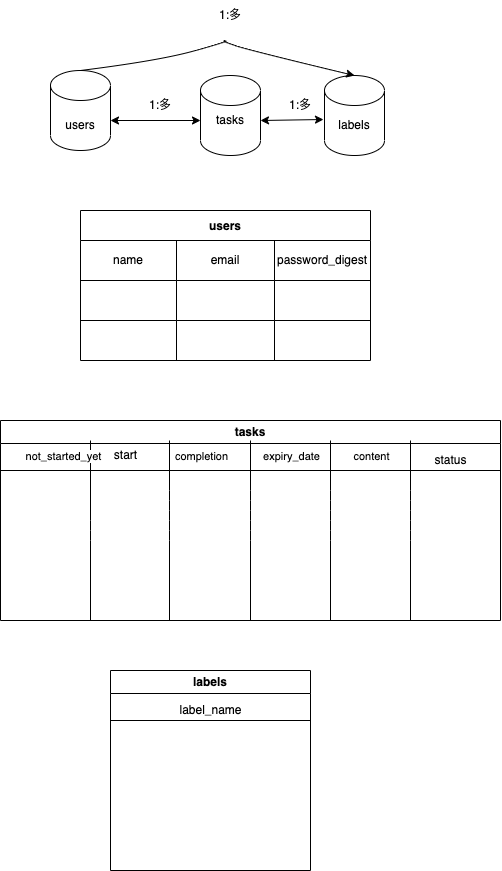

The diagram above was exported from draw.io. Its source (the exported page's mxGraphModel, read from the mxfile embedded in the PNG):
<mxGraphModel dx="602" dy="802" grid="1" gridSize="10" guides="1" tooltips="1" connect="1" arrows="1" fold="1" page="1" pageScale="1" pageWidth="827" pageHeight="1169" math="0" shadow="0">
  <root>
    <mxCell id="0" />
    <mxCell id="1" parent="0" />
    <mxCell id="2" value="" style="shape=cylinder3;whiteSpace=wrap;html=1;boundedLbl=1;backgroundOutline=1;size=15;" parent="1" vertex="1">
      <mxGeometry x="80" y="200" width="60" height="80" as="geometry" />
    </mxCell>
    <mxCell id="3" value="users" style="text;html=1;strokeColor=none;fillColor=none;align=center;verticalAlign=middle;whiteSpace=wrap;rounded=0;" parent="1" vertex="1">
      <mxGeometry x="80" y="240" width="60" height="30" as="geometry" />
    </mxCell>
    <mxCell id="4" value="" style="shape=cylinder3;whiteSpace=wrap;html=1;boundedLbl=1;backgroundOutline=1;size=15;" parent="1" vertex="1">
      <mxGeometry x="230" y="205" width="60" height="80" as="geometry" />
    </mxCell>
    <mxCell id="5" value="tasks" style="text;html=1;strokeColor=none;fillColor=none;align=center;verticalAlign=middle;whiteSpace=wrap;rounded=0;" parent="1" vertex="1">
      <mxGeometry x="230" y="235" width="60" height="30" as="geometry" />
    </mxCell>
    <mxCell id="6" value="" style="shape=cylinder3;whiteSpace=wrap;html=1;boundedLbl=1;backgroundOutline=1;size=15;" parent="1" vertex="1">
      <mxGeometry x="354" y="205" width="60" height="80" as="geometry" />
    </mxCell>
    <mxCell id="7" value="labels" style="text;html=1;strokeColor=none;fillColor=none;align=center;verticalAlign=middle;whiteSpace=wrap;rounded=0;" parent="1" vertex="1">
      <mxGeometry x="354" y="240" width="60" height="30" as="geometry" />
    </mxCell>
    <mxCell id="8" value="" style="endArrow=classic;startArrow=classic;html=1;entryX=0;entryY=0.5;entryDx=0;entryDy=0;" parent="1" target="5" edge="1">
      <mxGeometry width="50" height="50" relative="1" as="geometry">
        <mxPoint x="140" y="250" as="sourcePoint" />
        <mxPoint x="190" y="200" as="targetPoint" />
      </mxGeometry>
    </mxCell>
    <mxCell id="9" value="1:多" style="text;html=1;strokeColor=none;fillColor=none;align=center;verticalAlign=middle;whiteSpace=wrap;rounded=0;" parent="1" vertex="1">
      <mxGeometry x="160" y="220" width="60" height="30" as="geometry" />
    </mxCell>
    <mxCell id="10" value="1:多" style="text;html=1;strokeColor=none;fillColor=none;align=center;verticalAlign=middle;whiteSpace=wrap;rounded=0;" parent="1" vertex="1">
      <mxGeometry x="300" y="220" width="60" height="30" as="geometry" />
    </mxCell>
    <mxCell id="11" value="" style="endArrow=classic;startArrow=classic;html=1;exitX=1;exitY=0.5;exitDx=0;exitDy=0;entryX=0.883;entryY=0.967;entryDx=0;entryDy=0;entryPerimeter=0;" parent="1" source="5" target="10" edge="1">
      <mxGeometry width="50" height="50" relative="1" as="geometry">
        <mxPoint x="290" y="340" as="sourcePoint" />
        <mxPoint x="340" y="290" as="targetPoint" />
      </mxGeometry>
    </mxCell>
    <mxCell id="12" value="" style="curved=1;endArrow=classic;html=1;exitX=0.5;exitY=0;exitDx=0;exitDy=0;exitPerimeter=0;entryX=0.5;entryY=0;entryDx=0;entryDy=0;entryPerimeter=0;" parent="1" source="2" target="6" edge="1">
      <mxGeometry width="50" height="50" relative="1" as="geometry">
        <mxPoint x="140" y="190" as="sourcePoint" />
        <mxPoint x="190" y="140" as="targetPoint" />
        <Array as="points">
          <mxPoint x="190" y="190" />
          <mxPoint x="260" y="170" />
          <mxPoint x="250" y="170" />
          <mxPoint x="280" y="180" />
        </Array>
      </mxGeometry>
    </mxCell>
    <mxCell id="13" value="1:多" style="text;html=1;strokeColor=none;fillColor=none;align=center;verticalAlign=middle;whiteSpace=wrap;rounded=0;" parent="1" vertex="1">
      <mxGeometry x="230" y="130" width="60" height="30" as="geometry" />
    </mxCell>
    <mxCell id="47" value="users" style="shape=table;startSize=30;container=1;collapsible=0;childLayout=tableLayout;fontStyle=1;align=center;" parent="1" vertex="1">
      <mxGeometry x="110" y="340" width="290" height="150" as="geometry" />
    </mxCell>
    <mxCell id="48" value="" style="shape=tableRow;horizontal=0;startSize=0;swimlaneHead=0;swimlaneBody=0;top=0;left=0;bottom=0;right=0;collapsible=0;dropTarget=0;fillColor=none;points=[[0,0.5],[1,0.5]];portConstraint=eastwest;" parent="47" vertex="1">
      <mxGeometry y="30" width="290" height="40" as="geometry" />
    </mxCell>
    <mxCell id="49" value="name" style="shape=partialRectangle;html=1;whiteSpace=wrap;connectable=0;fillColor=none;top=0;left=0;bottom=0;right=0;overflow=hidden;" parent="48" vertex="1">
      <mxGeometry width="96" height="40" as="geometry">
        <mxRectangle width="96" height="40" as="alternateBounds" />
      </mxGeometry>
    </mxCell>
    <mxCell id="50" value="email" style="shape=partialRectangle;html=1;whiteSpace=wrap;connectable=0;fillColor=none;top=0;left=0;bottom=0;right=0;overflow=hidden;" parent="48" vertex="1">
      <mxGeometry x="96" width="98" height="40" as="geometry">
        <mxRectangle width="98" height="40" as="alternateBounds" />
      </mxGeometry>
    </mxCell>
    <mxCell id="51" value="password_digest" style="shape=partialRectangle;html=1;whiteSpace=wrap;connectable=0;fillColor=none;top=0;left=0;bottom=0;right=0;overflow=hidden;" parent="48" vertex="1">
      <mxGeometry x="194" width="96" height="40" as="geometry">
        <mxRectangle width="96" height="40" as="alternateBounds" />
      </mxGeometry>
    </mxCell>
    <mxCell id="52" value="" style="shape=tableRow;horizontal=0;startSize=0;swimlaneHead=0;swimlaneBody=0;top=0;left=0;bottom=0;right=0;collapsible=0;dropTarget=0;fillColor=none;points=[[0,0.5],[1,0.5]];portConstraint=eastwest;" parent="47" vertex="1">
      <mxGeometry y="70" width="290" height="40" as="geometry" />
    </mxCell>
    <mxCell id="53" value="" style="shape=partialRectangle;html=1;whiteSpace=wrap;connectable=0;fillColor=none;top=0;left=0;bottom=0;right=0;overflow=hidden;" parent="52" vertex="1">
      <mxGeometry width="96" height="40" as="geometry">
        <mxRectangle width="96" height="40" as="alternateBounds" />
      </mxGeometry>
    </mxCell>
    <mxCell id="54" value="" style="shape=partialRectangle;html=1;whiteSpace=wrap;connectable=0;fillColor=none;top=0;left=0;bottom=0;right=0;overflow=hidden;" parent="52" vertex="1">
      <mxGeometry x="96" width="98" height="40" as="geometry">
        <mxRectangle width="98" height="40" as="alternateBounds" />
      </mxGeometry>
    </mxCell>
    <mxCell id="55" value="" style="shape=partialRectangle;html=1;whiteSpace=wrap;connectable=0;fillColor=none;top=0;left=0;bottom=0;right=0;overflow=hidden;" parent="52" vertex="1">
      <mxGeometry x="194" width="96" height="40" as="geometry">
        <mxRectangle width="96" height="40" as="alternateBounds" />
      </mxGeometry>
    </mxCell>
    <mxCell id="56" value="" style="shape=tableRow;horizontal=0;startSize=0;swimlaneHead=0;swimlaneBody=0;top=0;left=0;bottom=0;right=0;collapsible=0;dropTarget=0;fillColor=none;points=[[0,0.5],[1,0.5]];portConstraint=eastwest;" parent="47" vertex="1">
      <mxGeometry y="110" width="290" height="40" as="geometry" />
    </mxCell>
    <mxCell id="57" value="" style="shape=partialRectangle;html=1;whiteSpace=wrap;connectable=0;fillColor=none;top=0;left=0;bottom=0;right=0;overflow=hidden;" parent="56" vertex="1">
      <mxGeometry width="96" height="40" as="geometry">
        <mxRectangle width="96" height="40" as="alternateBounds" />
      </mxGeometry>
    </mxCell>
    <mxCell id="58" value="" style="shape=partialRectangle;html=1;whiteSpace=wrap;connectable=0;fillColor=none;top=0;left=0;bottom=0;right=0;overflow=hidden;" parent="56" vertex="1">
      <mxGeometry x="96" width="98" height="40" as="geometry">
        <mxRectangle width="98" height="40" as="alternateBounds" />
      </mxGeometry>
    </mxCell>
    <mxCell id="59" value="" style="shape=partialRectangle;html=1;whiteSpace=wrap;connectable=0;fillColor=none;top=0;left=0;bottom=0;right=0;overflow=hidden;" parent="56" vertex="1">
      <mxGeometry x="194" width="96" height="40" as="geometry">
        <mxRectangle width="96" height="40" as="alternateBounds" />
      </mxGeometry>
    </mxCell>
    <mxCell id="90" value="tasks" style="swimlane;whiteSpace=wrap;html=1;strokeColor=default;fillColor=none;" parent="1" vertex="1">
      <mxGeometry x="30" y="550" width="500" height="200" as="geometry" />
    </mxCell>
    <mxCell id="98" value="start" style="text;html=1;align=center;verticalAlign=middle;resizable=0;points=[];autosize=1;strokeColor=none;fillColor=none;" parent="90" vertex="1">
      <mxGeometry x="100" y="20" width="50" height="30" as="geometry" />
    </mxCell>
    <mxCell id="97" value="" style="endArrow=none;html=1;" parent="90" edge="1">
      <mxGeometry width="50" height="50" relative="1" as="geometry">
        <mxPoint x="169" y="200" as="sourcePoint" />
        <mxPoint x="169" y="20" as="targetPoint" />
        <Array as="points">
          <mxPoint x="169" y="110" />
          <mxPoint x="169" y="80" />
        </Array>
      </mxGeometry>
    </mxCell>
    <mxCell id="100" value="expiry_date" style="edgeLabel;html=1;align=center;verticalAlign=middle;resizable=0;points=[];" parent="97" vertex="1" connectable="0">
      <mxGeometry x="0.2222" y="-2" relative="1" as="geometry">
        <mxPoint x="119" y="-55" as="offset" />
      </mxGeometry>
    </mxCell>
    <mxCell id="101" value="" style="endArrow=none;html=1;entryX=0.5;entryY=0.1;entryDx=0;entryDy=0;entryPerimeter=0;" parent="90" edge="1">
      <mxGeometry width="50" height="50" relative="1" as="geometry">
        <mxPoint x="90" y="200" as="sourcePoint" />
        <mxPoint x="90" y="20" as="targetPoint" />
        <Array as="points">
          <mxPoint x="90" y="110" />
        </Array>
      </mxGeometry>
    </mxCell>
    <mxCell id="102" value="completion" style="edgeLabel;html=1;align=center;verticalAlign=middle;resizable=0;points=[];" parent="101" vertex="1" connectable="0">
      <mxGeometry x="0.2222" y="-2" relative="1" as="geometry">
        <mxPoint x="108" y="-55" as="offset" />
      </mxGeometry>
    </mxCell>
    <mxCell id="103" value="" style="endArrow=none;html=1;" parent="90" edge="1">
      <mxGeometry width="50" height="50" relative="1" as="geometry">
        <mxPoint x="250" y="200" as="sourcePoint" />
        <mxPoint x="250" y="20" as="targetPoint" />
        <Array as="points">
          <mxPoint x="250" y="110" />
          <mxPoint x="250" y="80" />
        </Array>
      </mxGeometry>
    </mxCell>
    <mxCell id="105" value="" style="endArrow=none;html=1;" parent="90" edge="1">
      <mxGeometry width="50" height="50" relative="1" as="geometry">
        <mxPoint x="330" y="200" as="sourcePoint" />
        <mxPoint x="330" y="20" as="targetPoint" />
        <Array as="points">
          <mxPoint x="330" y="110" />
          <mxPoint x="330" y="80" />
        </Array>
      </mxGeometry>
    </mxCell>
    <mxCell id="106" value="content" style="edgeLabel;html=1;align=center;verticalAlign=middle;resizable=0;points=[];" parent="90" vertex="1" connectable="0">
      <mxGeometry x="370" y="35" as="geometry" />
    </mxCell>
    <mxCell id="111" value="" style="endArrow=none;html=1;" edge="1" parent="90">
      <mxGeometry width="50" height="50" relative="1" as="geometry">
        <mxPoint x="410" y="200" as="sourcePoint" />
        <mxPoint x="410" y="20" as="targetPoint" />
        <Array as="points">
          <mxPoint x="410" y="110" />
          <mxPoint x="410" y="80" />
        </Array>
      </mxGeometry>
    </mxCell>
    <mxCell id="96" value="" style="endArrow=none;html=1;exitX=0;exitY=0.25;exitDx=0;exitDy=0;entryX=1;entryY=0.25;entryDx=0;entryDy=0;" parent="1" source="90" target="90" edge="1">
      <mxGeometry width="50" height="50" relative="1" as="geometry">
        <mxPoint x="250" y="510" as="sourcePoint" />
        <mxPoint x="300" y="460" as="targetPoint" />
      </mxGeometry>
    </mxCell>
    <mxCell id="99" value="not_started_yet" style="edgeLabel;html=1;align=center;verticalAlign=middle;resizable=0;points=[];" parent="96" vertex="1" connectable="0">
      <mxGeometry x="-0.44" y="4" relative="1" as="geometry">
        <mxPoint x="-78" y="-11" as="offset" />
      </mxGeometry>
    </mxCell>
    <mxCell id="107" value="labels" style="swimlane;whiteSpace=wrap;html=1;strokeColor=default;fillColor=none;" parent="1" vertex="1">
      <mxGeometry x="140" y="800" width="200" height="200" as="geometry" />
    </mxCell>
    <mxCell id="109" value="label_name" style="text;html=1;align=center;verticalAlign=middle;resizable=0;points=[];autosize=1;strokeColor=none;fillColor=none;" parent="107" vertex="1">
      <mxGeometry x="55" y="25" width="90" height="30" as="geometry" />
    </mxCell>
    <mxCell id="108" value="" style="endArrow=none;html=1;exitX=0;exitY=0.25;exitDx=0;exitDy=0;entryX=1;entryY=0.25;entryDx=0;entryDy=0;" parent="1" source="107" target="107" edge="1">
      <mxGeometry width="50" height="50" relative="1" as="geometry">
        <mxPoint x="250" y="580" as="sourcePoint" />
        <mxPoint x="300" y="530" as="targetPoint" />
      </mxGeometry>
    </mxCell>
    <mxCell id="112" value="status" style="text;html=1;align=center;verticalAlign=middle;resizable=0;points=[];autosize=1;strokeColor=none;fillColor=none;" vertex="1" parent="1">
      <mxGeometry x="450" y="575" width="60" height="30" as="geometry" />
    </mxCell>
  </root>
</mxGraphModel>